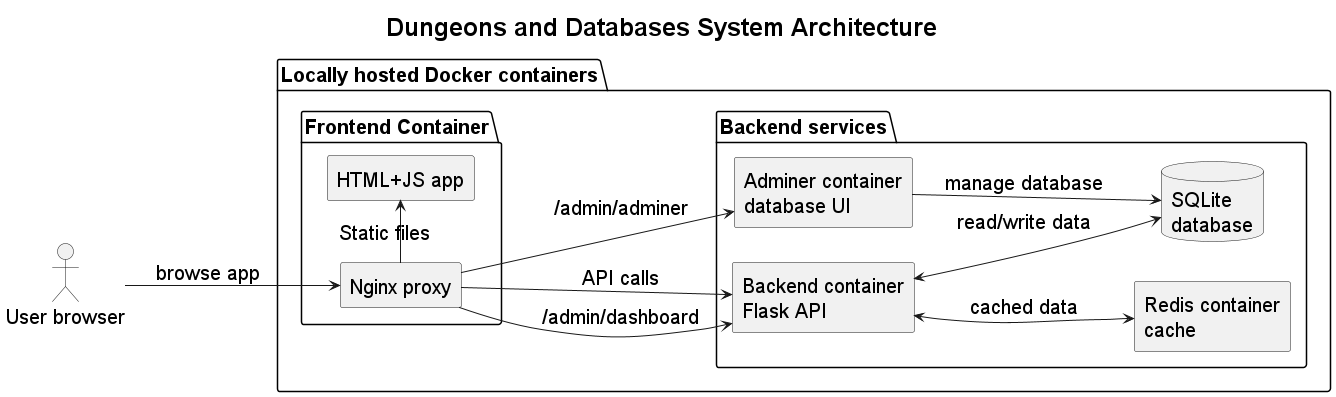

The diagram above was rendered by PlantUML. Its source (embedded in the PNG):
@startuml architecture
title Dungeons and Databases System Architecture
left to right direction
skinparam shadowing false
skinparam componentStyle rectangle
'skinparam packageStyle rectangle
'skinparam linetype polyline
skinparam DefaultFontSize 20
skinparam TitleFontSize 25

actor "User browser" as user

package "Locally hosted Docker containers" {

    package "Frontend Container" {
        component "Nginx proxy" as nginx
        component "HTML+JS app" as frontend
    }
    
    package "Backend services" {
        component "Backend container\nFlask API" as backend
        component "Redis container\ncache" as redis
        database "SQLite\ndatabase" as sqlite
        component "Adminer container\ndatabase UI" as adminer
    }
}

user --> nginx : browse app

nginx -> frontend : Static files

nginx -u-> backend : API calls
nginx --> adminer : /admin/adminer
nginx --> backend : /admin/dashboard
adminer --> sqlite : manage database
sqlite <-u-> backend : read/write data
redis <-u-> backend : cached data

adminer -l[hidden]-> backend

@enduml